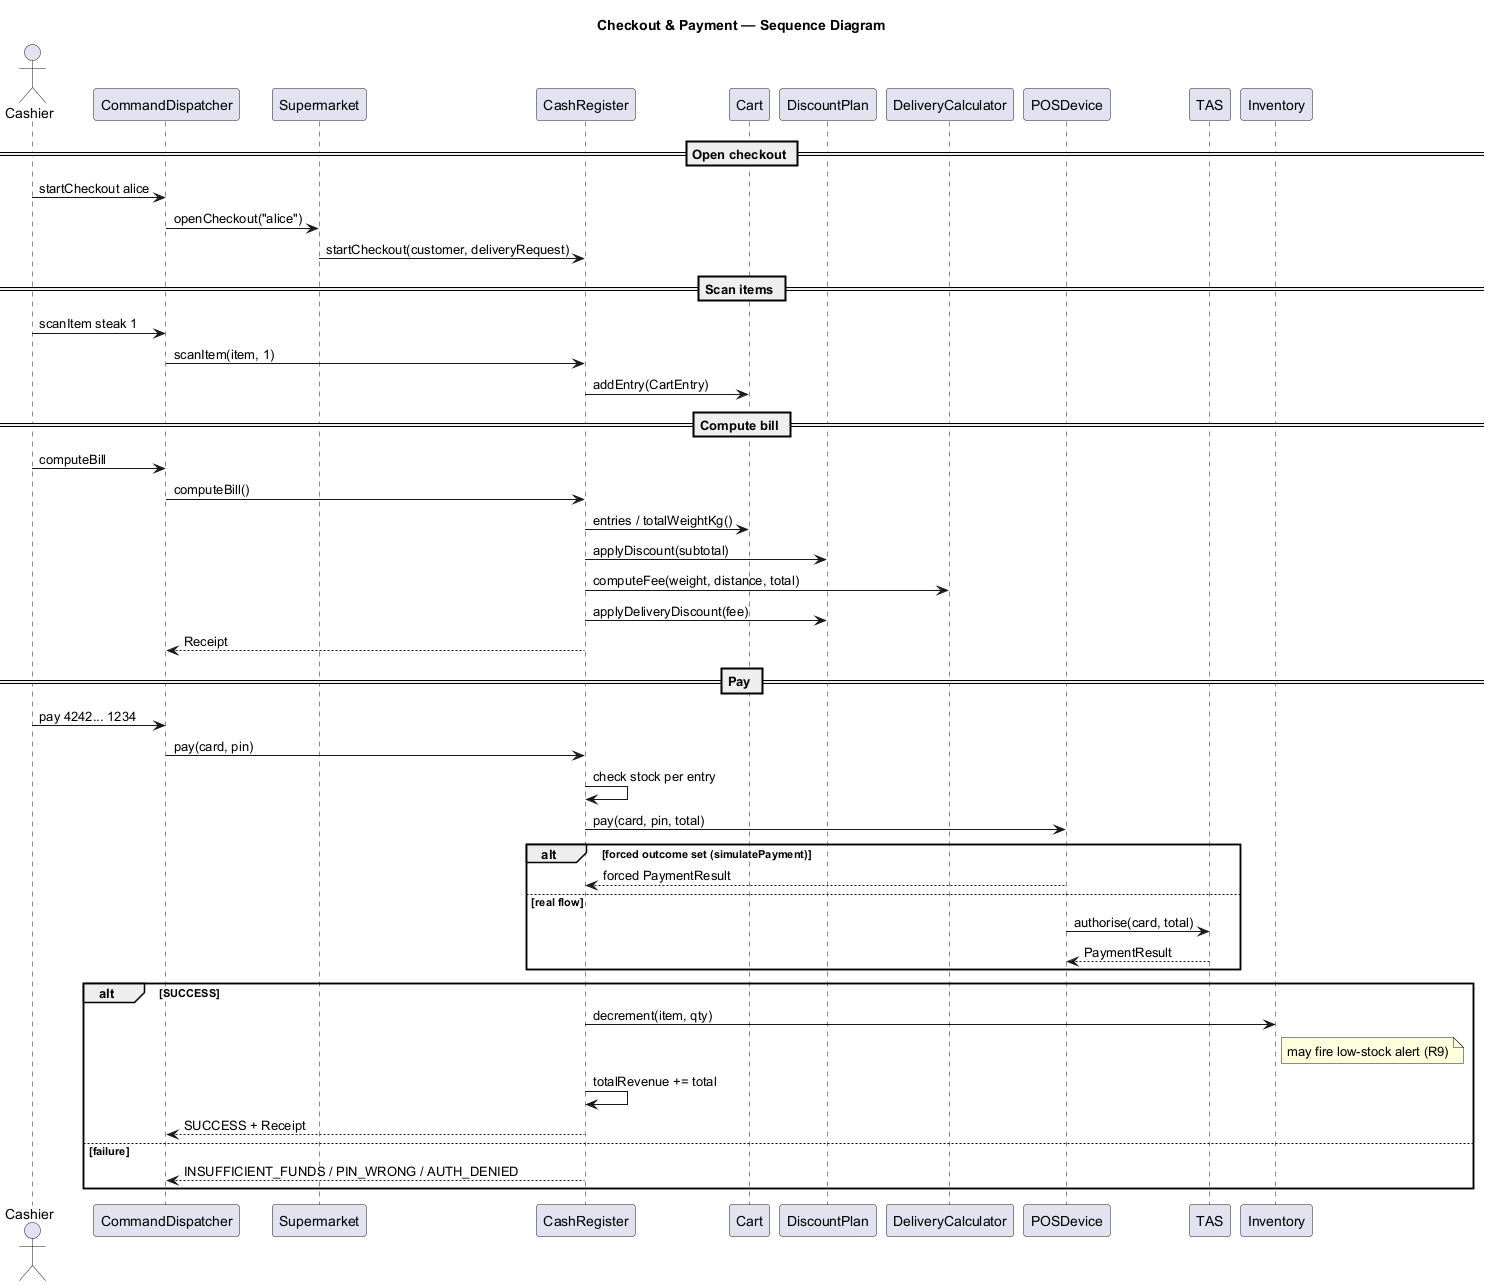

The diagram above was rendered by PlantUML. Its source (embedded in the PNG):
@startuml sequence-checkout-payment
title Checkout & Payment — Sequence Diagram

actor Cashier
participant CommandDispatcher as CLI
participant Supermarket
participant CashRegister
participant Cart
participant "DiscountPlan" as Plan
participant "DeliveryCalculator" as Calc
participant POSDevice
participant "TAS" as TAS
participant Inventory

== Open checkout ==
Cashier -> CLI : startCheckout alice
CLI -> Supermarket : openCheckout("alice")
Supermarket -> CashRegister : startCheckout(customer, deliveryRequest)

== Scan items ==
Cashier -> CLI : scanItem steak 1
CLI -> CashRegister : scanItem(item, 1)
CashRegister -> Cart : addEntry(CartEntry)

== Compute bill ==
Cashier -> CLI : computeBill
CLI -> CashRegister : computeBill()
CashRegister -> Cart : entries / totalWeightKg()
CashRegister -> Plan : applyDiscount(subtotal)
CashRegister -> Calc : computeFee(weight, distance, total)
CashRegister -> Plan : applyDeliveryDiscount(fee)
CashRegister --> CLI : Receipt

== Pay ==
Cashier -> CLI : pay 4242... 1234
CLI -> CashRegister : pay(card, pin)
CashRegister -> CashRegister : check stock per entry
CashRegister -> POSDevice : pay(card, pin, total)
alt forced outcome set (simulatePayment)
    POSDevice --> CashRegister : forced PaymentResult
else real flow
    POSDevice -> TAS : authorise(card, total)
    TAS --> POSDevice : PaymentResult
end
alt SUCCESS
    CashRegister -> Inventory : decrement(item, qty)
    note right of Inventory : may fire low-stock alert (R9)
    CashRegister -> CashRegister : totalRevenue += total
    CashRegister --> CLI : SUCCESS + Receipt
else failure
    CashRegister --> CLI : INSUFFICIENT_FUNDS / PIN_WRONG / AUTH_DENIED
end

@enduml